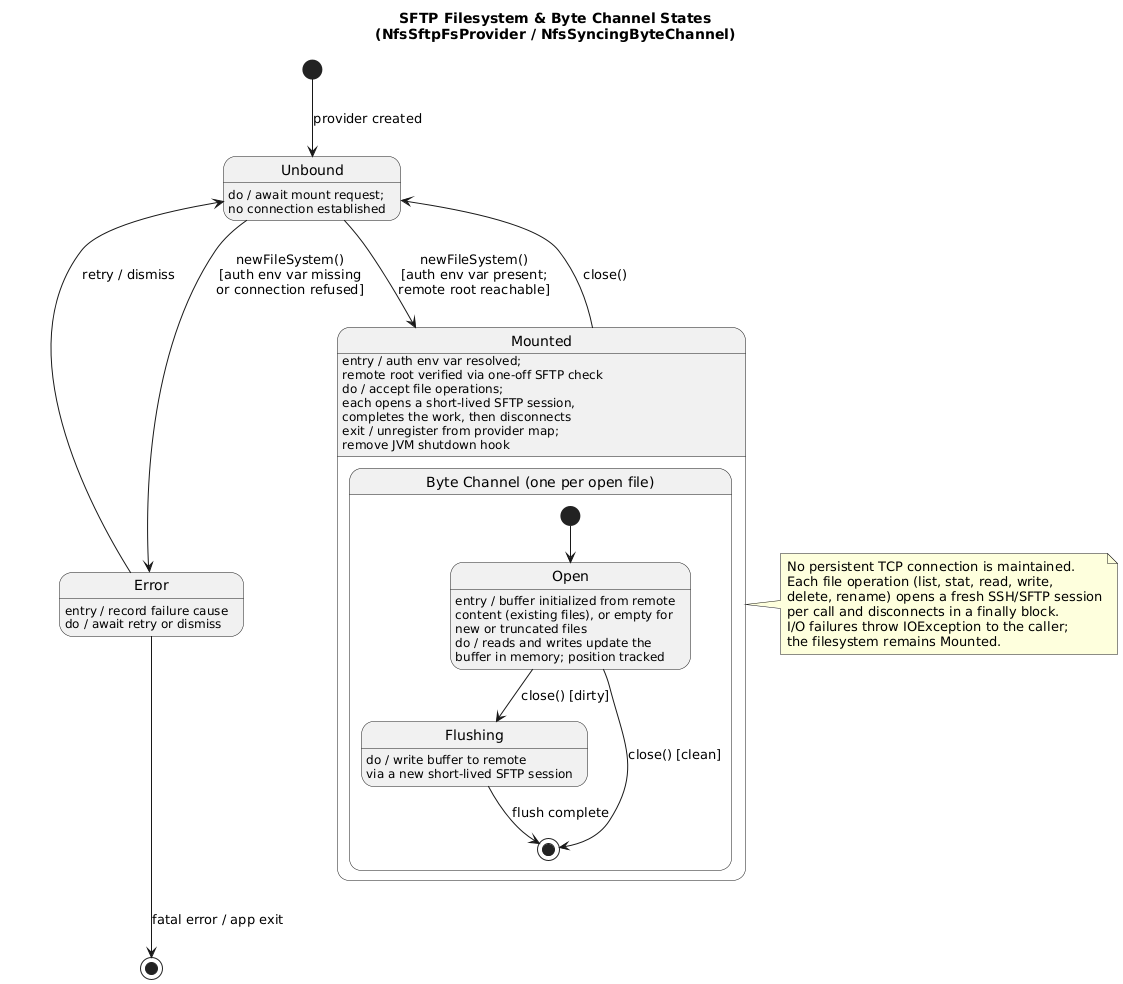

The diagram above was rendered by PlantUML. Its source (embedded in the PNG):
@startuml
title SFTP Filesystem & Byte Channel States\n(NfsSftpFsProvider / NfsSyncingByteChannel)

[*] --> Unbound : provider created

state Unbound {
  Unbound : do / await mount request;\nno connection established
}

state Error {
  Error : entry / record failure cause
  Error : do / await retry or dismiss
}

Unbound -down->  Mounted : newFileSystem()\n[auth env var present;\nremote root reachable]
Unbound -down->  Error   : newFileSystem()\n[auth env var missing\nor connection refused]
Mounted -up->    Unbound : close()
Error   -left->  Unbound : retry / dismiss
Error   -down->  [*]     : fatal error / app exit

state Mounted {
  Mounted : entry / auth env var resolved;\nremote root verified via one-off SFTP check
  Mounted : do / accept file operations;\neach opens a short-lived SFTP session,\ncompletes the work, then disconnects
  Mounted : exit / unregister from provider map;\nremove JVM shutdown hook

  state "Byte Channel (one per open file)" as BC {
    [*] --> Open
    Open : entry / buffer initialized from remote\ncontent (existing files), or empty for\nnew or truncated files
    Open : do / reads and writes update the\nbuffer in memory; position tracked
    Open --> Flushing : close() [dirty]
    Open --> [*]      : close() [clean]
    Flushing : do / write buffer to remote\nvia a new short-lived SFTP session
    Flushing --> [*]  : flush complete
  }
}

note right of Mounted
  No persistent TCP connection is maintained.
  Each file operation (list, stat, read, write,
  delete, rename) opens a fresh SSH/SFTP session
  per call and disconnects in a finally block.
  I/O failures throw IOException to the caller;
  the filesystem remains Mounted.
end note
@enduml